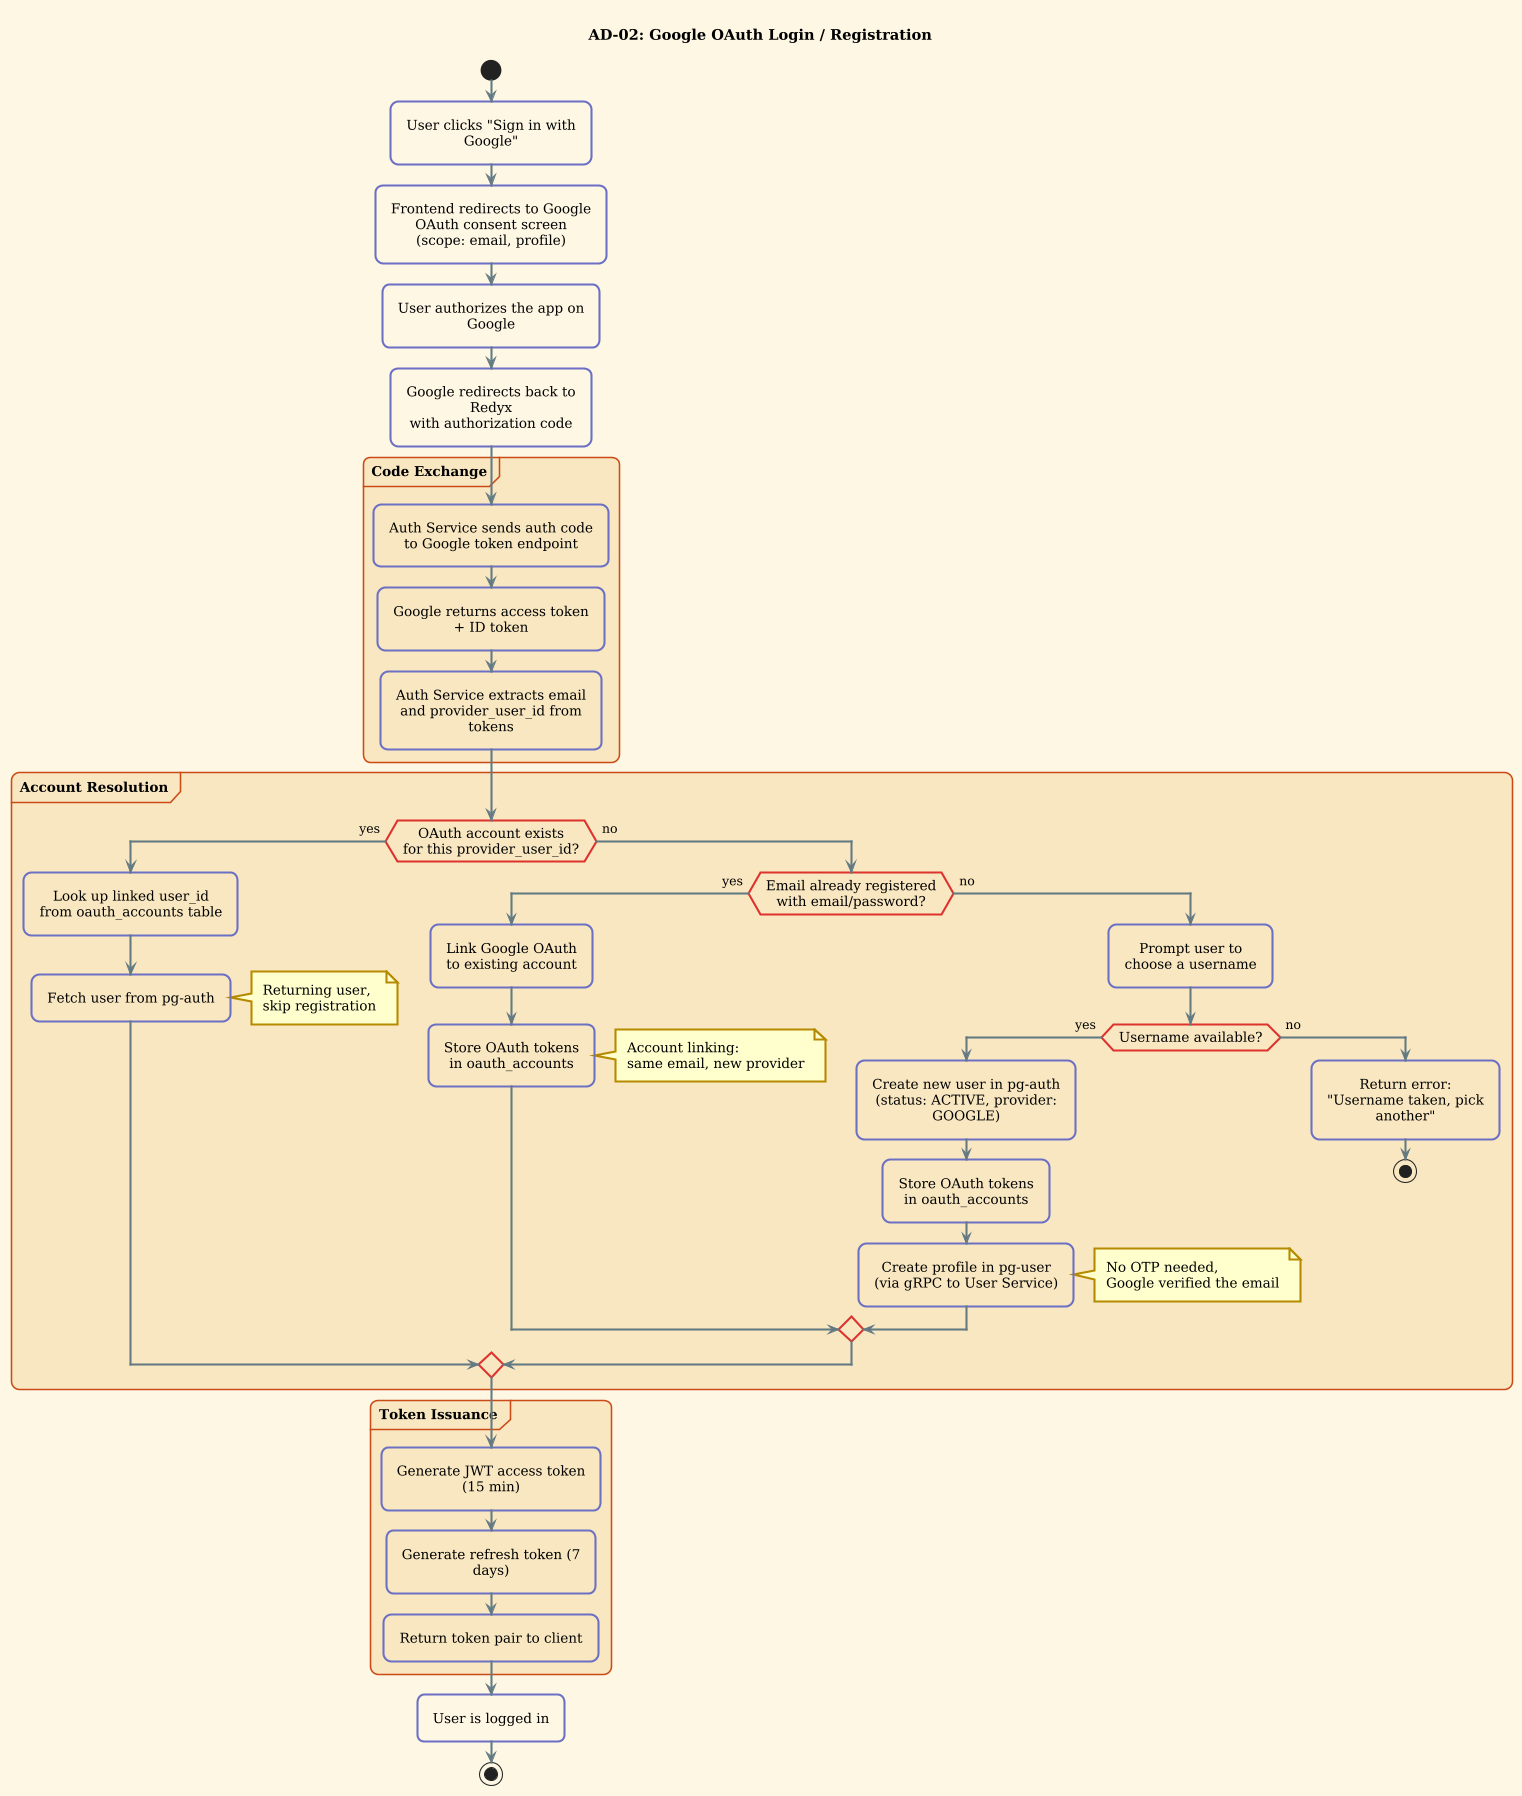

The diagram above was rendered by PlantUML. Its source (embedded in the PNG):
@startuml
!theme sunlust
skinparam defaultFontSize 13
skinparam ActivityFontSize 13
skinparam ArrowFontSize 12
skinparam padding 5

title AD-02: Google OAuth Login / Registration

start

:User clicks "Sign in with Google";

:Frontend redirects to Google\nOAuth consent screen\n(scope: email, profile);

:User authorizes the app on Google;

:Google redirects back to Redyx\nwith authorization code;

partition "**Code Exchange**" {
    :Auth Service sends auth code\nto Google token endpoint;
    :Google returns access token\n+ ID token;
    :Auth Service extracts email\nand provider_user_id from tokens;
}

partition "**Account Resolution**" {
    if (OAuth account exists\nfor this provider_user_id?) then (yes)
        :Look up linked user_id\nfrom oauth_accounts table;
        :Fetch user from pg-auth;
        note right
            Returning user,
            skip registration
        end note
    else (no)
        if (Email already registered\nwith email/password?) then (yes)
            :Link Google OAuth\nto existing account;
            :Store OAuth tokens\nin oauth_accounts;
            note right
                Account linking:
                same email, new provider
            end note
        else (no)
            :Prompt user to\nchoose a username;

            if (Username available?) then (yes)
                :Create new user in pg-auth\n(status: ACTIVE, provider: GOOGLE);
                :Store OAuth tokens\nin oauth_accounts;
                :Create profile in pg-user\n(via gRPC to User Service);
                note right
                    No OTP needed,
                    Google verified the email
                end note
            else (no)
                :Return error:\n"Username taken, pick another";
                stop
            endif
        endif
    endif
}

partition "**Token Issuance**" {
    :Generate JWT access token (15 min);
    :Generate refresh token (7 days);
    :Return token pair to client;
}

:User is logged in;

stop
@enduml